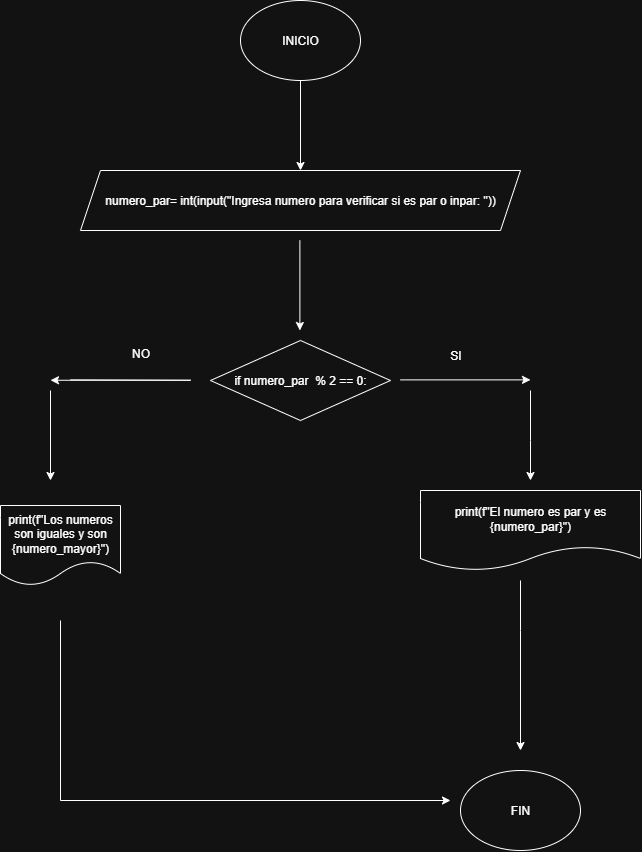

The diagram above was exported from draw.io. Its source (the exported page's mxGraphModel, read from the mxfile embedded in the PNG):
<mxGraphModel dx="1246" dy="730" grid="1" gridSize="10" guides="1" tooltips="1" connect="1" arrows="1" fold="1" page="1" pageScale="1" pageWidth="827" pageHeight="1169" math="0" shadow="0">
  <root>
    <mxCell id="0" />
    <mxCell id="1" parent="0" />
    <mxCell id="Yw_xNUoG3eBQ64Bg3pkV-1" value="INICIO" style="ellipse;whiteSpace=wrap;html=1;" parent="1" vertex="1">
      <mxGeometry x="330" y="80" width="120" height="80" as="geometry" />
    </mxCell>
    <mxCell id="Yw_xNUoG3eBQ64Bg3pkV-2" value="" style="endArrow=classic;html=1;rounded=0;exitX=0.5;exitY=1;exitDx=0;exitDy=0;" parent="1" source="Yw_xNUoG3eBQ64Bg3pkV-1" edge="1">
      <mxGeometry width="50" height="50" relative="1" as="geometry">
        <mxPoint x="390" y="290" as="sourcePoint" />
        <mxPoint x="390" y="250" as="targetPoint" />
      </mxGeometry>
    </mxCell>
    <mxCell id="fhSH-lmVkXbhdySJFJZm-1" value="if numero_par&amp;nbsp; % 2 == 0:" style="rhombus;whiteSpace=wrap;html=1;" parent="1" vertex="1">
      <mxGeometry x="300" y="420" width="180" height="80" as="geometry" />
    </mxCell>
    <mxCell id="fhSH-lmVkXbhdySJFJZm-3" style="edgeStyle=orthogonalEdgeStyle;rounded=0;orthogonalLoop=1;jettySize=auto;html=1;" parent="1" source="fhSH-lmVkXbhdySJFJZm-2" edge="1">
      <mxGeometry relative="1" as="geometry">
        <mxPoint x="310" y="280" as="targetPoint" />
        <Array as="points">
          <mxPoint x="340" y="270" />
          <mxPoint x="340" y="270" />
        </Array>
      </mxGeometry>
    </mxCell>
    <mxCell id="fhSH-lmVkXbhdySJFJZm-2" value="&lt;div&gt;numero_par= int(input(&quot;Ingresa numero para verificar si es par o inpar: &quot;))&lt;/div&gt;" style="shape=parallelogram;perimeter=parallelogramPerimeter;whiteSpace=wrap;html=1;fixedSize=1;" parent="1" vertex="1">
      <mxGeometry x="170" y="250" width="440" height="60" as="geometry" />
    </mxCell>
    <mxCell id="fhSH-lmVkXbhdySJFJZm-4" value="" style="endArrow=classic;html=1;rounded=0;exitX=0.5;exitY=1;exitDx=0;exitDy=0;" parent="1" edge="1">
      <mxGeometry width="50" height="50" relative="1" as="geometry">
        <mxPoint x="389.38" y="320" as="sourcePoint" />
        <mxPoint x="389.38" y="410" as="targetPoint" />
      </mxGeometry>
    </mxCell>
    <mxCell id="fhSH-lmVkXbhdySJFJZm-5" value="" style="endArrow=classic;html=1;rounded=0;exitX=0.5;exitY=1;exitDx=0;exitDy=0;" parent="1" edge="1">
      <mxGeometry width="50" height="50" relative="1" as="geometry">
        <mxPoint x="490" y="459.38" as="sourcePoint" />
        <mxPoint x="620" y="459.38" as="targetPoint" />
      </mxGeometry>
    </mxCell>
    <mxCell id="fhSH-lmVkXbhdySJFJZm-6" value="SI" style="text;html=1;align=center;verticalAlign=middle;resizable=0;points=[];autosize=1;strokeColor=none;fillColor=none;" parent="1" vertex="1">
      <mxGeometry x="530" y="420" width="30" height="30" as="geometry" />
    </mxCell>
    <mxCell id="fhSH-lmVkXbhdySJFJZm-7" value="" style="endArrow=classic;html=1;rounded=0;" parent="1" edge="1">
      <mxGeometry width="50" height="50" relative="1" as="geometry">
        <mxPoint x="160" y="459.37" as="sourcePoint" />
        <mxPoint x="140" y="459.75" as="targetPoint" />
        <Array as="points">
          <mxPoint x="280" y="459.75" />
        </Array>
      </mxGeometry>
    </mxCell>
    <mxCell id="fhSH-lmVkXbhdySJFJZm-8" value="NO" style="text;html=1;align=center;verticalAlign=middle;resizable=0;points=[];autosize=1;strokeColor=none;fillColor=none;" parent="1" vertex="1">
      <mxGeometry x="210" y="418" width="40" height="30" as="geometry" />
    </mxCell>
    <mxCell id="fhSH-lmVkXbhdySJFJZm-9" value="" style="endArrow=classic;html=1;rounded=0;exitX=0.5;exitY=1;exitDx=0;exitDy=0;" parent="1" edge="1">
      <mxGeometry width="50" height="50" relative="1" as="geometry">
        <mxPoint x="140" y="470" as="sourcePoint" />
        <mxPoint x="140" y="560" as="targetPoint" />
      </mxGeometry>
    </mxCell>
    <mxCell id="fhSH-lmVkXbhdySJFJZm-10" value="" style="endArrow=classic;html=1;rounded=0;exitX=0.5;exitY=1;exitDx=0;exitDy=0;" parent="1" edge="1">
      <mxGeometry width="50" height="50" relative="1" as="geometry">
        <mxPoint x="620" y="470" as="sourcePoint" />
        <mxPoint x="620" y="560" as="targetPoint" />
        <Array as="points">
          <mxPoint x="620" y="520" />
        </Array>
      </mxGeometry>
    </mxCell>
    <mxCell id="fhSH-lmVkXbhdySJFJZm-11" value="print(f&quot;El numero es par y es {numero_par}&quot;)" style="shape=document;whiteSpace=wrap;html=1;boundedLbl=1;" parent="1" vertex="1">
      <mxGeometry x="510" y="570" width="220" height="80" as="geometry" />
    </mxCell>
    <mxCell id="fhSH-lmVkXbhdySJFJZm-22" value="print(f&quot;Los numeros son iguales y son {numero_mayor}&quot;)" style="shape=document;whiteSpace=wrap;html=1;boundedLbl=1;" parent="1" vertex="1">
      <mxGeometry x="90" y="585" width="120" height="80" as="geometry" />
    </mxCell>
    <mxCell id="fhSH-lmVkXbhdySJFJZm-23" value="FIN" style="ellipse;whiteSpace=wrap;html=1;" parent="1" vertex="1">
      <mxGeometry x="550" y="850" width="120" height="80" as="geometry" />
    </mxCell>
    <mxCell id="fhSH-lmVkXbhdySJFJZm-24" value="" style="endArrow=classic;html=1;rounded=0;exitX=0.5;exitY=1;exitDx=0;exitDy=0;" parent="1" edge="1">
      <mxGeometry width="50" height="50" relative="1" as="geometry">
        <mxPoint x="610" y="660" as="sourcePoint" />
        <mxPoint x="610" y="830" as="targetPoint" />
        <Array as="points">
          <mxPoint x="610" y="710" />
        </Array>
      </mxGeometry>
    </mxCell>
    <mxCell id="Hv2R-oCZ1lQS8E_1_HCF-1" value="" style="endArrow=classic;html=1;rounded=0;exitX=0.5;exitY=1;exitDx=0;exitDy=0;" edge="1" parent="1">
      <mxGeometry width="50" height="50" relative="1" as="geometry">
        <mxPoint x="150" y="700" as="sourcePoint" />
        <mxPoint x="540" y="880" as="targetPoint" />
        <Array as="points">
          <mxPoint x="150" y="880" />
        </Array>
      </mxGeometry>
    </mxCell>
  </root>
</mxGraphModel>